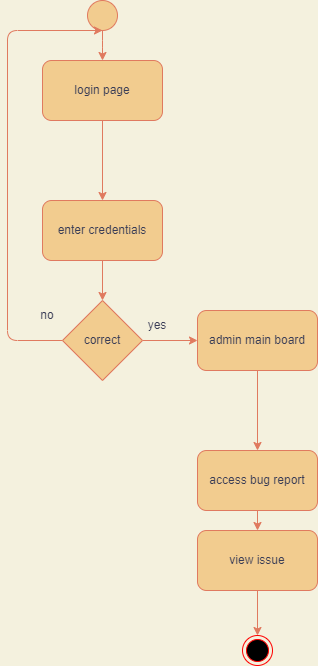

The diagram above was exported from draw.io. Its source (the exported page's mxGraphModel, read from the mxfile embedded in the PNG):
<mxGraphModel dx="853" dy="482" grid="1" gridSize="10" guides="1" tooltips="1" connect="1" arrows="1" fold="1" page="1" pageScale="1" pageWidth="850" pageHeight="1100" background="#F4F1DE" math="0" shadow="0">
  <root>
    <mxCell id="0" />
    <mxCell id="1" parent="0" />
    <mxCell id="9w2Cf-DXWKdfsoUghtk4-25" style="edgeStyle=orthogonalEdgeStyle;curved=0;rounded=1;sketch=0;orthogonalLoop=1;jettySize=auto;html=1;fontColor=#393C56;strokeColor=#E07A5F;fillColor=#F2CC8F;" edge="1" parent="1" source="9w2Cf-DXWKdfsoUghtk4-24" target="9w2Cf-DXWKdfsoUghtk4-26">
      <mxGeometry relative="1" as="geometry">
        <mxPoint x="385" y="360" as="targetPoint" />
      </mxGeometry>
    </mxCell>
    <mxCell id="9w2Cf-DXWKdfsoUghtk4-24" value="" style="ellipse;whiteSpace=wrap;html=1;aspect=fixed;rounded=0;sketch=0;fontColor=#393C56;strokeColor=#E07A5F;fillColor=#F2CC8F;" vertex="1" parent="1">
      <mxGeometry x="370" y="270" width="30" height="30" as="geometry" />
    </mxCell>
    <mxCell id="9w2Cf-DXWKdfsoUghtk4-28" value="" style="edgeStyle=orthogonalEdgeStyle;curved=0;rounded=1;sketch=0;orthogonalLoop=1;jettySize=auto;html=1;fontColor=#393C56;strokeColor=#E07A5F;fillColor=#F2CC8F;" edge="1" parent="1" source="9w2Cf-DXWKdfsoUghtk4-26" target="9w2Cf-DXWKdfsoUghtk4-27">
      <mxGeometry relative="1" as="geometry" />
    </mxCell>
    <mxCell id="9w2Cf-DXWKdfsoUghtk4-26" value="login page" style="rounded=1;whiteSpace=wrap;html=1;sketch=0;fontColor=#393C56;strokeColor=#E07A5F;fillColor=#F2CC8F;" vertex="1" parent="1">
      <mxGeometry x="325" y="330" width="120" height="60" as="geometry" />
    </mxCell>
    <mxCell id="9w2Cf-DXWKdfsoUghtk4-30" style="edgeStyle=orthogonalEdgeStyle;curved=0;rounded=1;sketch=0;orthogonalLoop=1;jettySize=auto;html=1;entryX=0.5;entryY=0;entryDx=0;entryDy=0;fontColor=#393C56;strokeColor=#E07A5F;fillColor=#F2CC8F;" edge="1" parent="1" source="9w2Cf-DXWKdfsoUghtk4-27" target="9w2Cf-DXWKdfsoUghtk4-29">
      <mxGeometry relative="1" as="geometry" />
    </mxCell>
    <mxCell id="9w2Cf-DXWKdfsoUghtk4-27" value="enter credentials" style="whiteSpace=wrap;html=1;fillColor=#F2CC8F;strokeColor=#E07A5F;fontColor=#393C56;rounded=1;sketch=0;" vertex="1" parent="1">
      <mxGeometry x="325" y="470" width="120" height="60" as="geometry" />
    </mxCell>
    <mxCell id="9w2Cf-DXWKdfsoUghtk4-31" style="edgeStyle=orthogonalEdgeStyle;curved=0;rounded=1;sketch=0;orthogonalLoop=1;jettySize=auto;html=1;fontColor=#393C56;strokeColor=#E07A5F;fillColor=#F2CC8F;" edge="1" parent="1" source="9w2Cf-DXWKdfsoUghtk4-29">
      <mxGeometry relative="1" as="geometry">
        <mxPoint x="385" y="300" as="targetPoint" />
        <Array as="points">
          <mxPoint x="290" y="610" />
          <mxPoint x="290" y="300" />
        </Array>
      </mxGeometry>
    </mxCell>
    <mxCell id="9w2Cf-DXWKdfsoUghtk4-32" style="edgeStyle=orthogonalEdgeStyle;curved=0;rounded=1;sketch=0;orthogonalLoop=1;jettySize=auto;html=1;fontColor=#393C56;strokeColor=#E07A5F;fillColor=#F2CC8F;" edge="1" parent="1" source="9w2Cf-DXWKdfsoUghtk4-29" target="9w2Cf-DXWKdfsoUghtk4-36">
      <mxGeometry relative="1" as="geometry">
        <mxPoint x="480" y="610" as="targetPoint" />
      </mxGeometry>
    </mxCell>
    <mxCell id="9w2Cf-DXWKdfsoUghtk4-29" value="correct" style="rhombus;whiteSpace=wrap;html=1;rounded=0;sketch=0;fontColor=#393C56;strokeColor=#E07A5F;fillColor=#F2CC8F;" vertex="1" parent="1">
      <mxGeometry x="345" y="570" width="80" height="80" as="geometry" />
    </mxCell>
    <mxCell id="9w2Cf-DXWKdfsoUghtk4-34" value="yes" style="text;html=1;strokeColor=none;fillColor=none;align=center;verticalAlign=middle;whiteSpace=wrap;rounded=0;sketch=0;fontColor=#393C56;" vertex="1" parent="1">
      <mxGeometry x="410" y="580" width="60" height="30" as="geometry" />
    </mxCell>
    <mxCell id="9w2Cf-DXWKdfsoUghtk4-35" value="no" style="text;html=1;strokeColor=none;fillColor=none;align=center;verticalAlign=middle;whiteSpace=wrap;rounded=0;sketch=0;fontColor=#393C56;" vertex="1" parent="1">
      <mxGeometry x="300" y="570" width="60" height="30" as="geometry" />
    </mxCell>
    <mxCell id="9w2Cf-DXWKdfsoUghtk4-38" value="" style="edgeStyle=orthogonalEdgeStyle;curved=0;rounded=1;sketch=0;orthogonalLoop=1;jettySize=auto;html=1;fontColor=#393C56;strokeColor=#E07A5F;fillColor=#F2CC8F;" edge="1" parent="1" source="9w2Cf-DXWKdfsoUghtk4-36" target="9w2Cf-DXWKdfsoUghtk4-37">
      <mxGeometry relative="1" as="geometry" />
    </mxCell>
    <mxCell id="9w2Cf-DXWKdfsoUghtk4-36" value="admin main board" style="rounded=1;whiteSpace=wrap;html=1;sketch=0;fontColor=#393C56;strokeColor=#E07A5F;fillColor=#F2CC8F;" vertex="1" parent="1">
      <mxGeometry x="480" y="580" width="120" height="60" as="geometry" />
    </mxCell>
    <mxCell id="9w2Cf-DXWKdfsoUghtk4-45" value="" style="edgeStyle=orthogonalEdgeStyle;curved=0;rounded=1;sketch=0;orthogonalLoop=1;jettySize=auto;html=1;fontColor=#393C56;strokeColor=#E07A5F;fillColor=#F2CC8F;" edge="1" parent="1" source="9w2Cf-DXWKdfsoUghtk4-37" target="9w2Cf-DXWKdfsoUghtk4-83">
      <mxGeometry relative="1" as="geometry">
        <mxPoint x="540" y="830" as="targetPoint" />
      </mxGeometry>
    </mxCell>
    <mxCell id="9w2Cf-DXWKdfsoUghtk4-37" value="access bug report" style="whiteSpace=wrap;html=1;fillColor=#F2CC8F;strokeColor=#E07A5F;fontColor=#393C56;rounded=1;sketch=0;" vertex="1" parent="1">
      <mxGeometry x="480" y="720" width="120" height="60" as="geometry" />
    </mxCell>
    <mxCell id="9w2Cf-DXWKdfsoUghtk4-84" style="edgeStyle=orthogonalEdgeStyle;curved=0;rounded=1;sketch=0;orthogonalLoop=1;jettySize=auto;html=1;fontColor=#393C56;strokeColor=#E07A5F;fillColor=#F2CC8F;" edge="1" parent="1" source="9w2Cf-DXWKdfsoUghtk4-83" target="9w2Cf-DXWKdfsoUghtk4-85">
      <mxGeometry relative="1" as="geometry">
        <mxPoint x="540" y="920" as="targetPoint" />
      </mxGeometry>
    </mxCell>
    <mxCell id="9w2Cf-DXWKdfsoUghtk4-83" value="view issue" style="rounded=1;whiteSpace=wrap;html=1;sketch=0;fontColor=#393C56;strokeColor=#E07A5F;fillColor=#F2CC8F;" vertex="1" parent="1">
      <mxGeometry x="480" y="800" width="120" height="60" as="geometry" />
    </mxCell>
    <mxCell id="9w2Cf-DXWKdfsoUghtk4-85" value="" style="ellipse;html=1;shape=endState;fillColor=#000000;strokeColor=#ff0000;rounded=0;sketch=0;fontColor=#393C56;" vertex="1" parent="1">
      <mxGeometry x="525" y="905" width="30" height="30" as="geometry" />
    </mxCell>
  </root>
</mxGraphModel>